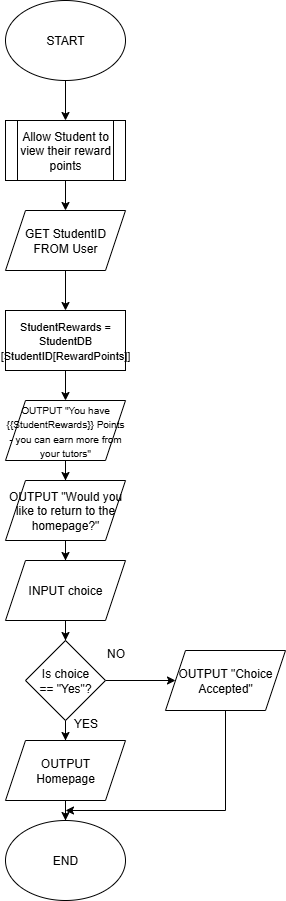

The diagram above was exported from draw.io. Its source (the exported page's mxGraphModel, read from the mxfile embedded in the PNG):
<mxGraphModel dx="1281" dy="527" grid="1" gridSize="10" guides="1" tooltips="1" connect="1" arrows="1" fold="1" page="1" pageScale="1" pageWidth="1169" pageHeight="1654" math="0" shadow="0">
  <root>
    <mxCell id="0" />
    <mxCell id="1" parent="0" />
    <mxCell id="kdsKZeiKH4gG2L641OgS-3" value="" style="edgeStyle=orthogonalEdgeStyle;rounded=0;orthogonalLoop=1;jettySize=auto;html=1;" parent="1" source="kdsKZeiKH4gG2L641OgS-1" target="kdsKZeiKH4gG2L641OgS-2" edge="1">
      <mxGeometry relative="1" as="geometry" />
    </mxCell>
    <mxCell id="kdsKZeiKH4gG2L641OgS-1" value="START" style="ellipse;whiteSpace=wrap;html=1;" parent="1" vertex="1">
      <mxGeometry x="480" y="20" width="120" height="80" as="geometry" />
    </mxCell>
    <mxCell id="pSc6j2llNLH3bvux8SAk-2" value="" style="edgeStyle=orthogonalEdgeStyle;rounded=0;orthogonalLoop=1;jettySize=auto;html=1;" edge="1" parent="1" source="kdsKZeiKH4gG2L641OgS-2" target="pSc6j2llNLH3bvux8SAk-1">
      <mxGeometry relative="1" as="geometry" />
    </mxCell>
    <mxCell id="kdsKZeiKH4gG2L641OgS-2" value="Allow Student to view their reward points" style="shape=process;whiteSpace=wrap;html=1;backgroundOutline=1;" parent="1" vertex="1">
      <mxGeometry x="480" y="140" width="120" height="60" as="geometry" />
    </mxCell>
    <mxCell id="kdsKZeiKH4gG2L641OgS-11" value="" style="edgeStyle=orthogonalEdgeStyle;rounded=0;orthogonalLoop=1;jettySize=auto;html=1;" parent="1" source="kdsKZeiKH4gG2L641OgS-8" target="kdsKZeiKH4gG2L641OgS-10" edge="1">
      <mxGeometry relative="1" as="geometry" />
    </mxCell>
    <mxCell id="kdsKZeiKH4gG2L641OgS-8" value="&lt;font style=&quot;font-size: 11px;&quot;&gt;StudentRewards = StudentDB&lt;/font&gt;&lt;div&gt;&lt;font style=&quot;font-size: 11px;&quot;&gt;[StudentID[RewardPoints]]&lt;/font&gt;&lt;/div&gt;" style="whiteSpace=wrap;html=1;" parent="1" vertex="1">
      <mxGeometry x="480" y="330" width="120" height="60" as="geometry" />
    </mxCell>
    <mxCell id="kdsKZeiKH4gG2L641OgS-13" value="" style="edgeStyle=orthogonalEdgeStyle;rounded=0;orthogonalLoop=1;jettySize=auto;html=1;" parent="1" source="kdsKZeiKH4gG2L641OgS-10" target="kdsKZeiKH4gG2L641OgS-12" edge="1">
      <mxGeometry relative="1" as="geometry" />
    </mxCell>
    <mxCell id="kdsKZeiKH4gG2L641OgS-10" value="&lt;font style=&quot;font-size: 10px;&quot;&gt;OUTPUT &quot;You have {{StudentRewards}} Points - you can earn more from your tutors&quot;&lt;/font&gt;" style="shape=parallelogram;perimeter=parallelogramPerimeter;whiteSpace=wrap;html=1;fixedSize=1;" parent="1" vertex="1">
      <mxGeometry x="480" y="420" width="120" height="60" as="geometry" />
    </mxCell>
    <mxCell id="kdsKZeiKH4gG2L641OgS-15" value="" style="edgeStyle=orthogonalEdgeStyle;rounded=0;orthogonalLoop=1;jettySize=auto;html=1;" parent="1" source="kdsKZeiKH4gG2L641OgS-12" target="kdsKZeiKH4gG2L641OgS-14" edge="1">
      <mxGeometry relative="1" as="geometry" />
    </mxCell>
    <mxCell id="kdsKZeiKH4gG2L641OgS-12" value="OUTPUT &quot;Would you like to return to the homepage?&quot;" style="shape=parallelogram;perimeter=parallelogramPerimeter;whiteSpace=wrap;html=1;fixedSize=1;" parent="1" vertex="1">
      <mxGeometry x="480" y="500" width="120" height="60" as="geometry" />
    </mxCell>
    <mxCell id="kdsKZeiKH4gG2L641OgS-17" value="" style="edgeStyle=orthogonalEdgeStyle;rounded=0;orthogonalLoop=1;jettySize=auto;html=1;" parent="1" source="kdsKZeiKH4gG2L641OgS-14" target="kdsKZeiKH4gG2L641OgS-16" edge="1">
      <mxGeometry relative="1" as="geometry" />
    </mxCell>
    <mxCell id="kdsKZeiKH4gG2L641OgS-14" value="INPUT choice" style="shape=parallelogram;perimeter=parallelogramPerimeter;whiteSpace=wrap;html=1;fixedSize=1;" parent="1" vertex="1">
      <mxGeometry x="480" y="580" width="120" height="60" as="geometry" />
    </mxCell>
    <mxCell id="kdsKZeiKH4gG2L641OgS-19" value="" style="edgeStyle=orthogonalEdgeStyle;rounded=0;orthogonalLoop=1;jettySize=auto;html=1;" parent="1" source="kdsKZeiKH4gG2L641OgS-16" target="kdsKZeiKH4gG2L641OgS-18" edge="1">
      <mxGeometry relative="1" as="geometry" />
    </mxCell>
    <mxCell id="kdsKZeiKH4gG2L641OgS-24" value="" style="edgeStyle=orthogonalEdgeStyle;rounded=0;orthogonalLoop=1;jettySize=auto;html=1;" parent="1" source="kdsKZeiKH4gG2L641OgS-16" target="kdsKZeiKH4gG2L641OgS-23" edge="1">
      <mxGeometry relative="1" as="geometry" />
    </mxCell>
    <mxCell id="kdsKZeiKH4gG2L641OgS-16" value="Is choice&lt;div&gt;== &quot;Yes&quot;?&lt;/div&gt;" style="rhombus;whiteSpace=wrap;html=1;" parent="1" vertex="1">
      <mxGeometry x="500" y="660" width="80" height="80" as="geometry" />
    </mxCell>
    <mxCell id="kdsKZeiKH4gG2L641OgS-21" value="" style="edgeStyle=orthogonalEdgeStyle;rounded=0;orthogonalLoop=1;jettySize=auto;html=1;" parent="1" source="kdsKZeiKH4gG2L641OgS-18" target="kdsKZeiKH4gG2L641OgS-20" edge="1">
      <mxGeometry relative="1" as="geometry" />
    </mxCell>
    <mxCell id="kdsKZeiKH4gG2L641OgS-18" value="OUTPUT&lt;div&gt;Homepage&lt;/div&gt;" style="shape=parallelogram;perimeter=parallelogramPerimeter;whiteSpace=wrap;html=1;fixedSize=1;" parent="1" vertex="1">
      <mxGeometry x="480" y="760" width="120" height="60" as="geometry" />
    </mxCell>
    <mxCell id="kdsKZeiKH4gG2L641OgS-20" value="END" style="ellipse;whiteSpace=wrap;html=1;" parent="1" vertex="1">
      <mxGeometry x="480" y="840" width="120" height="80" as="geometry" />
    </mxCell>
    <mxCell id="kdsKZeiKH4gG2L641OgS-22" value="YES" style="text;html=1;align=center;verticalAlign=middle;resizable=0;points=[];autosize=1;strokeColor=none;fillColor=none;" parent="1" vertex="1">
      <mxGeometry x="535" y="728" width="50" height="30" as="geometry" />
    </mxCell>
    <mxCell id="kdsKZeiKH4gG2L641OgS-25" style="edgeStyle=orthogonalEdgeStyle;rounded=0;orthogonalLoop=1;jettySize=auto;html=1;exitX=0.5;exitY=1;exitDx=0;exitDy=0;" parent="1" source="kdsKZeiKH4gG2L641OgS-23" edge="1">
      <mxGeometry relative="1" as="geometry">
        <mxPoint x="540" y="830" as="targetPoint" />
        <Array as="points">
          <mxPoint x="700" y="830" />
        </Array>
      </mxGeometry>
    </mxCell>
    <mxCell id="kdsKZeiKH4gG2L641OgS-23" value="OUTPUT &quot;Choice Accepted&quot;" style="shape=parallelogram;perimeter=parallelogramPerimeter;whiteSpace=wrap;html=1;fixedSize=1;" parent="1" vertex="1">
      <mxGeometry x="640" y="670" width="120" height="60" as="geometry" />
    </mxCell>
    <mxCell id="kdsKZeiKH4gG2L641OgS-26" value="NO" style="text;html=1;align=center;verticalAlign=middle;resizable=0;points=[];autosize=1;strokeColor=none;fillColor=none;" parent="1" vertex="1">
      <mxGeometry x="570" y="658" width="40" height="30" as="geometry" />
    </mxCell>
    <mxCell id="pSc6j2llNLH3bvux8SAk-3" value="" style="edgeStyle=orthogonalEdgeStyle;rounded=0;orthogonalLoop=1;jettySize=auto;html=1;" edge="1" parent="1" source="pSc6j2llNLH3bvux8SAk-1" target="kdsKZeiKH4gG2L641OgS-8">
      <mxGeometry relative="1" as="geometry" />
    </mxCell>
    <mxCell id="pSc6j2llNLH3bvux8SAk-1" value="GET StudentID FROM User" style="shape=parallelogram;perimeter=parallelogramPerimeter;whiteSpace=wrap;html=1;fixedSize=1;" vertex="1" parent="1">
      <mxGeometry x="480" y="230" width="120" height="60" as="geometry" />
    </mxCell>
  </root>
</mxGraphModel>